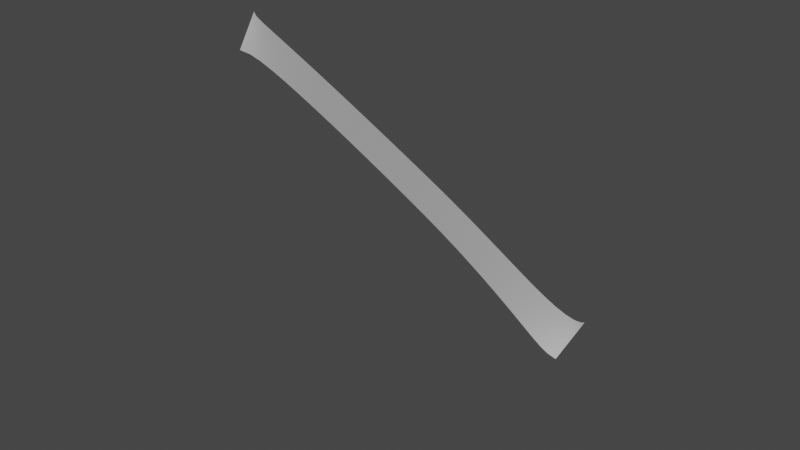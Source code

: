 # Source: CoinSwoosh4.blend  (saved by Blender 3.4.6; exported with 4.5.12 LTS)
import bpy
from mathutils import Matrix  # noqa: F401  (used for matrix-valued properties, if any)

bpy.ops.wm.read_factory_settings(use_empty=True)
scene = bpy.context.scene
scene.name = 'Scene'

# ---- collections
col_collection = bpy.data.collections.new('Collection'); scene.collection.children.link(col_collection)

# ---- world
world_world = bpy.data.worlds.new('World'); scene.world = world_world
world_world.use_nodes = True; world_world.node_tree.nodes.clear()
_N = world_world.node_tree.nodes; _L = world_world.node_tree.links
n0 = _N.new('ShaderNodeOutputWorld'); n0.name = 'World Output'; n0.location = (300, 300)
n1 = _N.new('ShaderNodeBackground'); n1.name = 'Background'; n1.location = (10, 300)
n1.inputs[0].default_value = (0.05088, 0.05088, 0.05088, 1.0)
_L.new(n1.outputs[0], n0.inputs[0])
n0.is_active_output = True
world_world.color = (0.05088, 0.05088, 0.05088)
world_world.use_sun_shadow = False
world_world.sun_shadow_jitter_overblur = 0.0

# ---- curves / text
cu_beziercurve = bpy.data.curves.new('BezierCurve', 'CURVE')
cu_beziercurve.dimensions = '3D'
_sp = cu_beziercurve.splines.new('BEZIER'); _sp.bezier_points.add(2)
_sp.bezier_points.foreach_set('co', [-6.763, -0.1638, 6.193, -2.315, -0.273, 4.131, 0.5254, 0.0, 2.258])
_sp.bezier_points.foreach_set('handle_left', [-6.929, -0.2379, 6.291, -4.076, -0.2085, 5.021, 0.2227, -0.2585, 2.416])
_sp.bezier_points.foreach_set('handle_right', [-6.4, -0.0008437, 5.977, -0.5532, -0.3374, 3.241, 0.6701, 0.1237, 2.182])
for _p, _l, _r in zip(_sp.bezier_points, ['ALIGNED', 'ALIGNED', 'ALIGNED'], ['ALIGNED', 'ALIGNED', 'ALIGNED']): _p.handle_left_type = _l; _p.handle_right_type = _r
_sp.order_u = 0
_sp.order_v = 0
cu_beziercurve.use_path = True
cu_beziercurve.bevel_mode = 'OBJECT'
cu_beziercurve.bevel_profile.use_clip = True
cu_beziercurve.fill_mode = 'FULL'
cu_beziercurve.twist_mode = 'Z_UP'
cu_nurbspath = bpy.data.curves.new('NurbsPath', 'CURVE')
cu_nurbspath.dimensions = '3D'
_sp = cu_nurbspath.splines.new('NURBS'); _sp.points.add(4)
_sp.points.foreach_set('co', [0.1597, 0.4984, 0.0, 1.0, 0.07986, 0.2492, 0.0, 1.0, 0.0, 0.0, 0.0, 1.0, -0.07986, -0.2492, 0.0, 1.0, -0.1597, -0.4984, 0.0, 1.0])
_sp.points.foreach_set('radius', [0.6614, 0.6614, 0.6614, 0.6614, 0.6614])
_sp.order_u = 5
_sp.order_v = 0
_sp.use_endpoint_u = True
cu_nurbspath.use_path = True
cu_nurbspath.bevel_mode = 'OBJECT'
cu_nurbspath.fill_mode = 'FULL'

# ---- objects
ob_beziercurve = bpy.data.objects.new('BezierCurve', cu_beziercurve)
ob_nurbspath = bpy.data.objects.new('NurbsPath', cu_nurbspath)

# ---- transforms, parenting, visibility, modifiers, constraints
ob_beziercurve.location = (0.0, 0.0, 0.0)
ob_nurbspath.location = (0.0, 0.0, 0.0)
cu_beziercurve.bevel_object = ob_nurbspath

# ---- collection membership
col_collection.objects.link(ob_beziercurve)
col_collection.objects.link(ob_nurbspath)

# ---- scene / render settings (as saved in the file)
scene.frame_start = 1; scene.frame_end = 250; scene.frame_set(3)
scene.render.engine = 'BLENDER_EEVEE_NEXT'
scene.cycles.sampling_pattern = 'TABULATED_SOBOL'
scene.cycles.use_light_tree = False
scene.view_settings.view_transform = 'Filmic'
bpy.context.view_layer.update()

# ---- added for rendering (the .blend has no active camera and no usable light): camera, sun
cam_auto = bpy.data.cameras.new('AutoCamera')
cam_auto.lens = 50.0
cam_auto.sensor_width = 36.0
cam_auto.clip_end = 1000.0
ob_auto_camera = bpy.data.objects.new('AutoCamera', cam_auto)
scene.collection.objects.link(ob_auto_camera)
ob_auto_camera.location = (8.35855, -13.8297, 12.4477)
ob_auto_camera.rotation_euler = (1.09748, -7.21219e-08, 0.694738)
scene.camera = ob_auto_camera
light_auto_sun = bpy.data.lights.new('AutoSun', 'SUN')
light_auto_sun.energy = 3.0
light_auto_sun.angle = 0.0523599
ob_auto_sun = bpy.data.objects.new('AutoSun', light_auto_sun)
scene.collection.objects.link(ob_auto_sun)
ob_auto_sun.rotation_euler = (0.872665, 0.174533, 0.523599)
bpy.context.view_layer.update()
